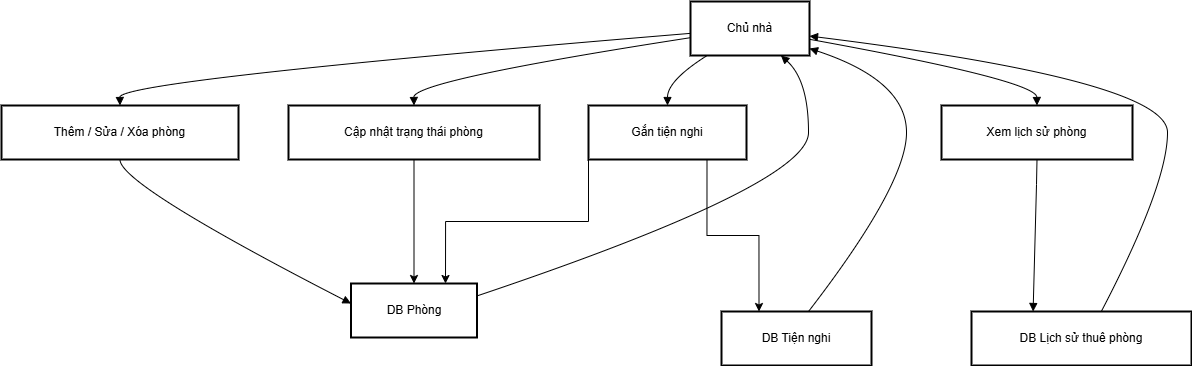

The diagram above was exported from draw.io. Its source (the exported page's mxGraphModel, read from the mxfile embedded in the PNG):
<mxGraphModel dx="1329" dy="738" grid="0" gridSize="10" guides="1" tooltips="1" connect="1" arrows="1" fold="1" page="0" pageScale="1" pageWidth="827" pageHeight="1169" background="#ffffff" math="0" shadow="0">
  <root>
    <mxCell id="0" />
    <mxCell id="1" parent="0" />
    <mxCell id="rxbXEvoitnnKcIyNKITh-1" parent="1" style="whiteSpace=wrap;strokeWidth=2;" value="Chủ nhà" vertex="1">
      <mxGeometry height="54" width="119" x="709" y="20" as="geometry" />
    </mxCell>
    <mxCell id="rxbXEvoitnnKcIyNKITh-2" parent="1" style="whiteSpace=wrap;strokeWidth=2;" value="Thêm / Sửa / Xóa phòng" vertex="1">
      <mxGeometry height="54" width="237" x="20" y="124" as="geometry" />
    </mxCell>
    <mxCell id="rxbXEvoitnnKcIyNKITh-3" parent="1" style="whiteSpace=wrap;strokeWidth=2;" value="DB Phòng" vertex="1">
      <mxGeometry height="54" width="126" x="369.5" y="302" as="geometry" />
    </mxCell>
    <mxCell id="rxbXEvoitnnKcIyNKITh-26" edge="1" parent="1" source="rxbXEvoitnnKcIyNKITh-4" style="edgeStyle=orthogonalEdgeStyle;rounded=0;orthogonalLoop=1;jettySize=auto;html=1;exitX=0;exitY=1;exitDx=0;exitDy=0;entryX=0.75;entryY=0;entryDx=0;entryDy=0;" target="rxbXEvoitnnKcIyNKITh-3">
      <mxGeometry relative="1" as="geometry" />
    </mxCell>
    <mxCell id="rxbXEvoitnnKcIyNKITh-27" edge="1" parent="1" source="rxbXEvoitnnKcIyNKITh-4" style="edgeStyle=orthogonalEdgeStyle;rounded=0;orthogonalLoop=1;jettySize=auto;html=1;exitX=0.75;exitY=1;exitDx=0;exitDy=0;entryX=0.25;entryY=0;entryDx=0;entryDy=0;" target="rxbXEvoitnnKcIyNKITh-5">
      <mxGeometry relative="1" as="geometry" />
    </mxCell>
    <mxCell id="rxbXEvoitnnKcIyNKITh-4" parent="1" style="whiteSpace=wrap;strokeWidth=2;" value="Gắn tiện nghi" vertex="1">
      <mxGeometry height="54" width="158" x="607" y="124" as="geometry" />
    </mxCell>
    <mxCell id="rxbXEvoitnnKcIyNKITh-5" parent="1" style="whiteSpace=wrap;strokeWidth=2;" value="DB Tiện nghi" vertex="1">
      <mxGeometry height="54" width="150" x="740" y="330" as="geometry" />
    </mxCell>
    <mxCell id="rxbXEvoitnnKcIyNKITh-25" edge="1" parent="1" source="rxbXEvoitnnKcIyNKITh-6" style="edgeStyle=orthogonalEdgeStyle;rounded=0;orthogonalLoop=1;jettySize=auto;html=1;exitX=0.5;exitY=1;exitDx=0;exitDy=0;" target="rxbXEvoitnnKcIyNKITh-3">
      <mxGeometry relative="1" as="geometry" />
    </mxCell>
    <mxCell id="rxbXEvoitnnKcIyNKITh-6" parent="1" style="whiteSpace=wrap;strokeWidth=2;" value="Cập nhật trạng thái phòng" vertex="1">
      <mxGeometry height="54" width="251" x="307" y="124" as="geometry" />
    </mxCell>
    <mxCell id="rxbXEvoitnnKcIyNKITh-7" parent="1" style="whiteSpace=wrap;strokeWidth=2;" value="Xem lịch sử phòng" vertex="1">
      <mxGeometry height="54" width="191" x="960" y="124" as="geometry" />
    </mxCell>
    <mxCell id="rxbXEvoitnnKcIyNKITh-8" parent="1" style="whiteSpace=wrap;strokeWidth=2;" value="DB Lịch sử thuê phòng" vertex="1">
      <mxGeometry height="54" width="220" x="990" y="330" as="geometry" />
    </mxCell>
    <mxCell id="rxbXEvoitnnKcIyNKITh-9" edge="1" parent="1" source="rxbXEvoitnnKcIyNKITh-1" style="curved=1;startArrow=none;endArrow=block;exitX=0;exitY=0.59;entryX=0.5;entryY=0;rounded=0;" target="rxbXEvoitnnKcIyNKITh-2" value="">
      <mxGeometry relative="1" as="geometry">
        <Array as="points">
          <mxPoint x="138" y="99" />
        </Array>
      </mxGeometry>
    </mxCell>
    <mxCell id="rxbXEvoitnnKcIyNKITh-10" edge="1" parent="1" source="rxbXEvoitnnKcIyNKITh-2" style="curved=1;startArrow=none;endArrow=block;exitX=0.5;exitY=1;entryX=0;entryY=0.37;rounded=0;" target="rxbXEvoitnnKcIyNKITh-3" value="">
      <mxGeometry relative="1" as="geometry">
        <Array as="points">
          <mxPoint x="138" y="203" />
        </Array>
      </mxGeometry>
    </mxCell>
    <mxCell id="rxbXEvoitnnKcIyNKITh-11" edge="1" parent="1" source="rxbXEvoitnnKcIyNKITh-1" style="curved=1;startArrow=none;endArrow=block;exitX=0.14;exitY=1;entryX=0.5;entryY=0;rounded=0;" target="rxbXEvoitnnKcIyNKITh-4" value="">
      <mxGeometry relative="1" as="geometry">
        <Array as="points">
          <mxPoint x="686" y="99" />
        </Array>
      </mxGeometry>
    </mxCell>
    <mxCell id="rxbXEvoitnnKcIyNKITh-14" edge="1" parent="1" source="rxbXEvoitnnKcIyNKITh-1" style="curved=1;startArrow=none;endArrow=block;exitX=0;exitY=0.67;entryX=0.5;entryY=0;rounded=0;" target="rxbXEvoitnnKcIyNKITh-6" value="">
      <mxGeometry relative="1" as="geometry">
        <Array as="points">
          <mxPoint x="432" y="99" />
        </Array>
      </mxGeometry>
    </mxCell>
    <mxCell id="rxbXEvoitnnKcIyNKITh-16" edge="1" parent="1" source="rxbXEvoitnnKcIyNKITh-1" style="curved=1;startArrow=none;endArrow=block;exitX=1;exitY=0.7;entryX=0.5;entryY=0;rounded=0;" target="rxbXEvoitnnKcIyNKITh-7" value="">
      <mxGeometry relative="1" as="geometry">
        <Array as="points">
          <mxPoint x="1055" y="99" />
        </Array>
      </mxGeometry>
    </mxCell>
    <mxCell id="rxbXEvoitnnKcIyNKITh-17" edge="1" parent="1" source="rxbXEvoitnnKcIyNKITh-7" style="curved=1;startArrow=none;endArrow=block;exitX=0.5;exitY=1;entryX=0.28;entryY=0;rounded=0;" target="rxbXEvoitnnKcIyNKITh-8" value="">
      <mxGeometry relative="1" as="geometry">
        <Array as="points">
          <mxPoint x="1055" y="203" />
        </Array>
      </mxGeometry>
    </mxCell>
    <mxCell id="rxbXEvoitnnKcIyNKITh-18" edge="1" parent="1" source="rxbXEvoitnnKcIyNKITh-8" style="curved=1;startArrow=none;endArrow=block;exitX=0.59;exitY=0;entryX=1;entryY=0.64;rounded=0;" target="rxbXEvoitnnKcIyNKITh-1" value="">
      <mxGeometry relative="1" as="geometry">
        <Array as="points">
          <mxPoint x="1186" y="203" />
          <mxPoint x="1186" y="99" />
        </Array>
      </mxGeometry>
    </mxCell>
    <mxCell id="rxbXEvoitnnKcIyNKITh-19" edge="1" parent="1" source="rxbXEvoitnnKcIyNKITh-3" style="curved=1;startArrow=none;endArrow=block;exitX=1;exitY=0.23;entryX=0.76;entryY=1;rounded=0;" target="rxbXEvoitnnKcIyNKITh-1" value="">
      <mxGeometry relative="1" as="geometry">
        <Array as="points">
          <mxPoint x="827" y="203" />
          <mxPoint x="827" y="99" />
        </Array>
      </mxGeometry>
    </mxCell>
    <mxCell id="rxbXEvoitnnKcIyNKITh-20" edge="1" parent="1" source="rxbXEvoitnnKcIyNKITh-5" style="curved=1;startArrow=none;endArrow=block;exitX=0.58;exitY=0;entryX=1;entryY=0.87;rounded=0;" target="rxbXEvoitnnKcIyNKITh-1" value="">
      <mxGeometry relative="1" as="geometry">
        <Array as="points">
          <mxPoint x="925" y="203" />
          <mxPoint x="925" y="99" />
        </Array>
      </mxGeometry>
    </mxCell>
  </root>
</mxGraphModel>